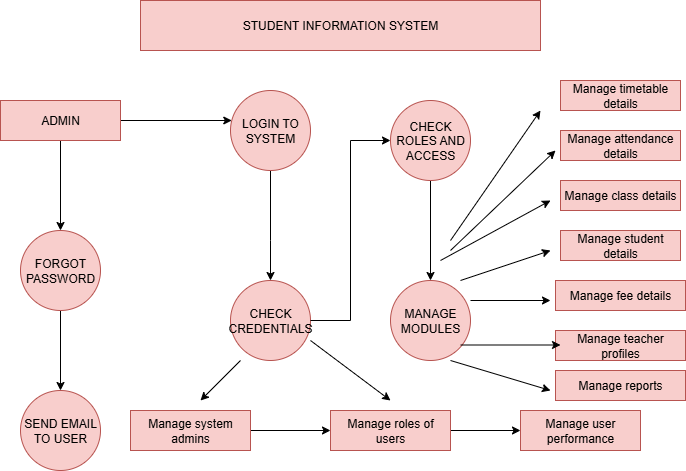

The diagram above was exported from draw.io. Its source (the exported page's mxGraphModel, read from the mxfile embedded in the PNG):
<mxGraphModel dx="1042" dy="562" grid="1" gridSize="10" guides="1" tooltips="1" connect="1" arrows="1" fold="1" page="1" pageScale="1" pageWidth="827" pageHeight="1169" math="0" shadow="0">
  <root>
    <mxCell id="0" />
    <mxCell id="1" parent="0" />
    <mxCell id="zD8gA5nvfR6vhC2MU5kt-1" value="STUDENT INFORMATION SYSTEM" style="rounded=0;whiteSpace=wrap;html=1;fillColor=#f8cecc;strokeColor=#b85450;" parent="1" vertex="1">
      <mxGeometry x="230" y="50" width="400" height="50" as="geometry" />
    </mxCell>
    <mxCell id="zD8gA5nvfR6vhC2MU5kt-6" value="" style="edgeStyle=orthogonalEdgeStyle;rounded=0;orthogonalLoop=1;jettySize=auto;html=1;" parent="1" source="zD8gA5nvfR6vhC2MU5kt-2" target="zD8gA5nvfR6vhC2MU5kt-5" edge="1">
      <mxGeometry relative="1" as="geometry">
        <Array as="points">
          <mxPoint x="360" y="290" />
          <mxPoint x="360" y="290" />
        </Array>
      </mxGeometry>
    </mxCell>
    <mxCell id="zD8gA5nvfR6vhC2MU5kt-2" value="LOGIN TO SYSTEM" style="ellipse;whiteSpace=wrap;html=1;aspect=fixed;fillColor=#f8cecc;strokeColor=#b85450;" parent="1" vertex="1">
      <mxGeometry x="320" y="140" width="80" height="80" as="geometry" />
    </mxCell>
    <mxCell id="zD8gA5nvfR6vhC2MU5kt-5" value="CHECK CREDENTIALS" style="ellipse;whiteSpace=wrap;html=1;aspect=fixed;fillColor=#f8cecc;strokeColor=#b85450;" parent="1" vertex="1">
      <mxGeometry x="320" y="330" width="80" height="80" as="geometry" />
    </mxCell>
    <mxCell id="zD8gA5nvfR6vhC2MU5kt-9" value="" style="edgeStyle=orthogonalEdgeStyle;rounded=0;orthogonalLoop=1;jettySize=auto;html=1;" parent="1" source="zD8gA5nvfR6vhC2MU5kt-7" target="zD8gA5nvfR6vhC2MU5kt-8" edge="1">
      <mxGeometry relative="1" as="geometry" />
    </mxCell>
    <mxCell id="zD8gA5nvfR6vhC2MU5kt-8" value="MANAGE MODULES" style="ellipse;whiteSpace=wrap;html=1;aspect=fixed;fillColor=#f8cecc;strokeColor=#b85450;" parent="1" vertex="1">
      <mxGeometry x="480" y="330" width="80" height="80" as="geometry" />
    </mxCell>
    <mxCell id="zD8gA5nvfR6vhC2MU5kt-11" value="" style="edgeStyle=orthogonalEdgeStyle;rounded=0;orthogonalLoop=1;jettySize=auto;html=1;" parent="1" source="zD8gA5nvfR6vhC2MU5kt-5" target="zD8gA5nvfR6vhC2MU5kt-7" edge="1">
      <mxGeometry relative="1" as="geometry">
        <mxPoint x="400" y="370" as="sourcePoint" />
        <mxPoint x="520" y="330" as="targetPoint" />
        <Array as="points">
          <mxPoint x="440" y="370" />
        </Array>
      </mxGeometry>
    </mxCell>
    <mxCell id="zD8gA5nvfR6vhC2MU5kt-7" value="CHECK ROLES AND ACCESS" style="ellipse;whiteSpace=wrap;html=1;aspect=fixed;fillColor=#f8cecc;strokeColor=#b85450;" parent="1" vertex="1">
      <mxGeometry x="480" y="150" width="80" height="80" as="geometry" />
    </mxCell>
    <mxCell id="zD8gA5nvfR6vhC2MU5kt-14" value="" style="edgeStyle=orthogonalEdgeStyle;rounded=0;orthogonalLoop=1;jettySize=auto;html=1;" parent="1" source="zD8gA5nvfR6vhC2MU5kt-12" target="zD8gA5nvfR6vhC2MU5kt-13" edge="1">
      <mxGeometry relative="1" as="geometry" />
    </mxCell>
    <mxCell id="zD8gA5nvfR6vhC2MU5kt-63" value="" style="edgeStyle=orthogonalEdgeStyle;rounded=0;orthogonalLoop=1;jettySize=auto;html=1;" parent="1" source="zD8gA5nvfR6vhC2MU5kt-12" target="zD8gA5nvfR6vhC2MU5kt-2" edge="1">
      <mxGeometry relative="1" as="geometry">
        <Array as="points">
          <mxPoint x="210" y="180" />
          <mxPoint x="210" y="180" />
        </Array>
      </mxGeometry>
    </mxCell>
    <mxCell id="zD8gA5nvfR6vhC2MU5kt-12" value="ADMIN" style="rounded=0;whiteSpace=wrap;html=1;fillColor=#f8cecc;strokeColor=#b85450;" parent="1" vertex="1">
      <mxGeometry x="90" y="150" width="120" height="40" as="geometry" />
    </mxCell>
    <mxCell id="zD8gA5nvfR6vhC2MU5kt-16" value="" style="edgeStyle=orthogonalEdgeStyle;rounded=0;orthogonalLoop=1;jettySize=auto;html=1;" parent="1" source="zD8gA5nvfR6vhC2MU5kt-13" target="zD8gA5nvfR6vhC2MU5kt-15" edge="1">
      <mxGeometry relative="1" as="geometry" />
    </mxCell>
    <mxCell id="zD8gA5nvfR6vhC2MU5kt-13" value="FORGOT PASSWORD" style="ellipse;whiteSpace=wrap;html=1;rounded=0;fillColor=#f8cecc;strokeColor=#b85450;" parent="1" vertex="1">
      <mxGeometry x="110" y="280" width="80" height="80" as="geometry" />
    </mxCell>
    <mxCell id="zD8gA5nvfR6vhC2MU5kt-15" value="SEND EMAIL TO USER" style="ellipse;whiteSpace=wrap;html=1;rounded=0;fillColor=#f8cecc;strokeColor=#b85450;" parent="1" vertex="1">
      <mxGeometry x="110" y="440" width="80" height="80" as="geometry" />
    </mxCell>
    <mxCell id="zD8gA5nvfR6vhC2MU5kt-22" value="Manage timetable details" style="rounded=0;whiteSpace=wrap;html=1;fillColor=#f8cecc;strokeColor=#b85450;" parent="1" vertex="1">
      <mxGeometry x="650" y="130" width="120" height="30" as="geometry" />
    </mxCell>
    <mxCell id="zD8gA5nvfR6vhC2MU5kt-23" value="Manage attendance details" style="rounded=0;whiteSpace=wrap;html=1;fillColor=#f8cecc;strokeColor=#b85450;" parent="1" vertex="1">
      <mxGeometry x="650" y="180" width="120" height="30" as="geometry" />
    </mxCell>
    <mxCell id="zD8gA5nvfR6vhC2MU5kt-38" style="edgeStyle=orthogonalEdgeStyle;rounded=0;orthogonalLoop=1;jettySize=auto;html=1;exitX=0.5;exitY=0;exitDx=0;exitDy=0;" parent="1" source="zD8gA5nvfR6vhC2MU5kt-25" edge="1">
      <mxGeometry relative="1" as="geometry">
        <mxPoint x="710" y="240" as="targetPoint" />
      </mxGeometry>
    </mxCell>
    <mxCell id="zD8gA5nvfR6vhC2MU5kt-25" value="Manage class details" style="rounded=0;whiteSpace=wrap;html=1;fillColor=#f8cecc;strokeColor=#b85450;" parent="1" vertex="1">
      <mxGeometry x="650" y="230" width="120" height="30" as="geometry" />
    </mxCell>
    <mxCell id="zD8gA5nvfR6vhC2MU5kt-26" value="Manage student details" style="rounded=0;whiteSpace=wrap;html=1;fillColor=#f8cecc;strokeColor=#b85450;" parent="1" vertex="1">
      <mxGeometry x="650" y="280" width="120" height="30" as="geometry" />
    </mxCell>
    <mxCell id="zD8gA5nvfR6vhC2MU5kt-28" style="edgeStyle=orthogonalEdgeStyle;rounded=0;orthogonalLoop=1;jettySize=auto;html=1;exitX=0.5;exitY=1;exitDx=0;exitDy=0;" parent="1" source="zD8gA5nvfR6vhC2MU5kt-22" target="zD8gA5nvfR6vhC2MU5kt-22" edge="1">
      <mxGeometry relative="1" as="geometry" />
    </mxCell>
    <mxCell id="zD8gA5nvfR6vhC2MU5kt-30" value="Manage fee details" style="rounded=0;whiteSpace=wrap;html=1;fillColor=#f8cecc;strokeColor=#b85450;" parent="1" vertex="1">
      <mxGeometry x="645" y="330" width="130" height="30" as="geometry" />
    </mxCell>
    <mxCell id="zD8gA5nvfR6vhC2MU5kt-33" style="edgeStyle=orthogonalEdgeStyle;rounded=0;orthogonalLoop=1;jettySize=auto;html=1;exitX=0.5;exitY=1;exitDx=0;exitDy=0;" parent="1" source="zD8gA5nvfR6vhC2MU5kt-22" target="zD8gA5nvfR6vhC2MU5kt-22" edge="1">
      <mxGeometry relative="1" as="geometry" />
    </mxCell>
    <mxCell id="zD8gA5nvfR6vhC2MU5kt-36" value="Manage teacher profiles" style="rounded=0;whiteSpace=wrap;html=1;fillColor=#f8cecc;strokeColor=#b85450;" parent="1" vertex="1">
      <mxGeometry x="645" y="380" width="130" height="30" as="geometry" />
    </mxCell>
    <mxCell id="zD8gA5nvfR6vhC2MU5kt-39" value="Manage reports" style="rounded=0;whiteSpace=wrap;html=1;fillColor=#f8cecc;strokeColor=#b85450;" parent="1" vertex="1">
      <mxGeometry x="645" y="420" width="130" height="30" as="geometry" />
    </mxCell>
    <mxCell id="zD8gA5nvfR6vhC2MU5kt-45" value="" style="edgeStyle=none;orthogonalLoop=1;jettySize=auto;html=1;rounded=0;" parent="1" edge="1">
      <mxGeometry width="100" relative="1" as="geometry">
        <mxPoint x="540" y="410" as="sourcePoint" />
        <mxPoint x="640" y="440" as="targetPoint" />
        <Array as="points" />
      </mxGeometry>
    </mxCell>
    <mxCell id="zD8gA5nvfR6vhC2MU5kt-47" value="" style="edgeStyle=none;orthogonalLoop=1;jettySize=auto;html=1;rounded=0;" parent="1" edge="1">
      <mxGeometry width="100" relative="1" as="geometry">
        <mxPoint x="550" y="394.5" as="sourcePoint" />
        <mxPoint x="650" y="394.5" as="targetPoint" />
        <Array as="points" />
      </mxGeometry>
    </mxCell>
    <mxCell id="zD8gA5nvfR6vhC2MU5kt-48" value="" style="edgeStyle=none;orthogonalLoop=1;jettySize=auto;html=1;rounded=0;" parent="1" edge="1">
      <mxGeometry width="100" relative="1" as="geometry">
        <mxPoint x="560" y="350" as="sourcePoint" />
        <mxPoint x="640" y="350" as="targetPoint" />
        <Array as="points" />
      </mxGeometry>
    </mxCell>
    <mxCell id="zD8gA5nvfR6vhC2MU5kt-49" value="" style="edgeStyle=none;orthogonalLoop=1;jettySize=auto;html=1;rounded=0;" parent="1" edge="1">
      <mxGeometry width="100" relative="1" as="geometry">
        <mxPoint x="550" y="330" as="sourcePoint" />
        <mxPoint x="640" y="300" as="targetPoint" />
        <Array as="points" />
      </mxGeometry>
    </mxCell>
    <mxCell id="zD8gA5nvfR6vhC2MU5kt-50" value="" style="edgeStyle=none;orthogonalLoop=1;jettySize=auto;html=1;rounded=0;" parent="1" edge="1">
      <mxGeometry width="100" relative="1" as="geometry">
        <mxPoint x="530" y="310" as="sourcePoint" />
        <mxPoint x="640" y="250" as="targetPoint" />
        <Array as="points" />
      </mxGeometry>
    </mxCell>
    <mxCell id="zD8gA5nvfR6vhC2MU5kt-51" value="" style="edgeStyle=none;orthogonalLoop=1;jettySize=auto;html=1;rounded=0;" parent="1" edge="1">
      <mxGeometry width="100" relative="1" as="geometry">
        <mxPoint x="540" y="300" as="sourcePoint" />
        <mxPoint x="645" y="200" as="targetPoint" />
        <Array as="points" />
      </mxGeometry>
    </mxCell>
    <mxCell id="zD8gA5nvfR6vhC2MU5kt-54" value="" style="endArrow=classic;html=1;rounded=0;" parent="1" edge="1">
      <mxGeometry width="50" height="50" relative="1" as="geometry">
        <mxPoint x="540" y="290" as="sourcePoint" />
        <mxPoint x="630" y="160" as="targetPoint" />
        <Array as="points">
          <mxPoint x="630" y="160" />
        </Array>
      </mxGeometry>
    </mxCell>
    <mxCell id="zD8gA5nvfR6vhC2MU5kt-57" value="" style="edgeStyle=orthogonalEdgeStyle;rounded=0;orthogonalLoop=1;jettySize=auto;html=1;" parent="1" source="zD8gA5nvfR6vhC2MU5kt-55" target="zD8gA5nvfR6vhC2MU5kt-56" edge="1">
      <mxGeometry relative="1" as="geometry" />
    </mxCell>
    <mxCell id="zD8gA5nvfR6vhC2MU5kt-55" value="Manage system admins" style="rounded=0;whiteSpace=wrap;html=1;fillColor=#f8cecc;strokeColor=#b85450;" parent="1" vertex="1">
      <mxGeometry x="220" y="460" width="120" height="40" as="geometry" />
    </mxCell>
    <mxCell id="zD8gA5nvfR6vhC2MU5kt-61" value="" style="edgeStyle=orthogonalEdgeStyle;rounded=0;orthogonalLoop=1;jettySize=auto;html=1;" parent="1" source="zD8gA5nvfR6vhC2MU5kt-56" target="zD8gA5nvfR6vhC2MU5kt-60" edge="1">
      <mxGeometry relative="1" as="geometry" />
    </mxCell>
    <mxCell id="zD8gA5nvfR6vhC2MU5kt-56" value="Manage roles of users" style="rounded=0;whiteSpace=wrap;html=1;fillColor=#f8cecc;strokeColor=#b85450;" parent="1" vertex="1">
      <mxGeometry x="420" y="460" width="120" height="40" as="geometry" />
    </mxCell>
    <mxCell id="zD8gA5nvfR6vhC2MU5kt-60" value="Manage user performance" style="rounded=0;whiteSpace=wrap;html=1;fillColor=#f8cecc;strokeColor=#b85450;" parent="1" vertex="1">
      <mxGeometry x="610" y="460" width="120" height="40" as="geometry" />
    </mxCell>
    <mxCell id="2KMHFp9LbmoLaN4_6jIS-1" value="" style="endArrow=classic;html=1;rounded=0;" edge="1" parent="1">
      <mxGeometry width="50" height="50" relative="1" as="geometry">
        <mxPoint x="330" y="410" as="sourcePoint" />
        <mxPoint x="290" y="450" as="targetPoint" />
      </mxGeometry>
    </mxCell>
    <mxCell id="2KMHFp9LbmoLaN4_6jIS-2" value="" style="endArrow=classic;html=1;rounded=0;exitX=1;exitY=0.75;exitDx=0;exitDy=0;exitPerimeter=0;" edge="1" parent="1" source="zD8gA5nvfR6vhC2MU5kt-5">
      <mxGeometry width="50" height="50" relative="1" as="geometry">
        <mxPoint x="390" y="320" as="sourcePoint" />
        <mxPoint x="480" y="450" as="targetPoint" />
      </mxGeometry>
    </mxCell>
  </root>
</mxGraphModel>